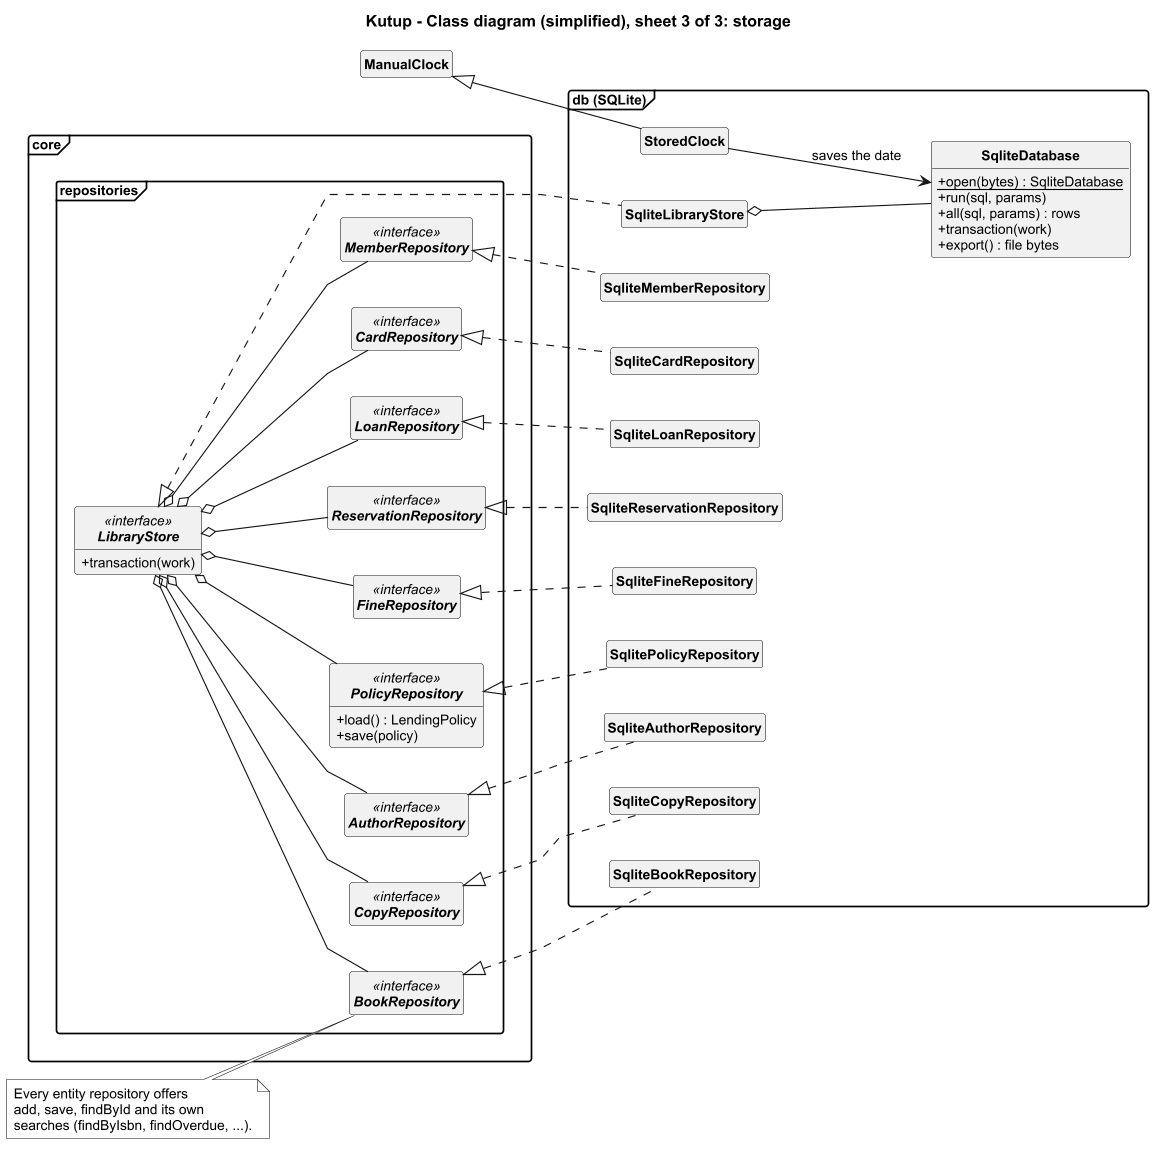

The diagram above was rendered by PlantUML. Its source (embedded in the PNG):
@startuml class-3-storage-simple
!include ../../src/style.iuml
left to right direction
title Kutup - Class diagram (simplified), sheet 3 of 3: storage

package "core.repositories" {
  interface LibraryStore <<interface>> {
    + transaction(work)
  }
  interface AuthorRepository <<interface>>
  interface BookRepository <<interface>>
  interface CopyRepository <<interface>>
  interface MemberRepository <<interface>>
  interface CardRepository <<interface>>
  interface LoanRepository <<interface>>
  interface ReservationRepository <<interface>>
  interface FineRepository <<interface>>
  interface PolicyRepository <<interface>> {
    + load() : LendingPolicy
    + save(policy)
  }
}

package "db (SQLite)" {
  class SqliteLibraryStore
  class SqliteDatabase {
    + {static} open(bytes) : SqliteDatabase
    + run(sql, params)
    + all(sql, params) : rows
    + transaction(work)
    + export() : file bytes
  }
  class SqliteAuthorRepository
  class SqliteBookRepository
  class SqliteCopyRepository
  class SqliteMemberRepository
  class SqliteCardRepository
  class SqliteLoanRepository
  class SqliteReservationRepository
  class SqliteFineRepository
  class SqlitePolicyRepository
  class StoredClock
}

class ManualClock

LibraryStore o-- AuthorRepository
LibraryStore o-- BookRepository
LibraryStore o-- CopyRepository
LibraryStore o-- MemberRepository
LibraryStore o-- CardRepository
LibraryStore o-- LoanRepository
LibraryStore o-- ReservationRepository
LibraryStore o-- FineRepository
LibraryStore o-- PolicyRepository

LibraryStore <|.. SqliteLibraryStore
AuthorRepository <|.. SqliteAuthorRepository
BookRepository <|.. SqliteBookRepository
CopyRepository <|.. SqliteCopyRepository
MemberRepository <|.. SqliteMemberRepository
CardRepository <|.. SqliteCardRepository
LoanRepository <|.. SqliteLoanRepository
ReservationRepository <|.. SqliteReservationRepository
FineRepository <|.. SqliteFineRepository
PolicyRepository <|.. SqlitePolicyRepository

SqliteLibraryStore o-- SqliteDatabase
ManualClock <|-- StoredClock
StoredClock --> SqliteDatabase : saves the date

note "Every entity repository offers\nadd, save, findById and its own\nsearches (findByIsbn, findOverdue, ...)." as N
N .. BookRepository
@enduml